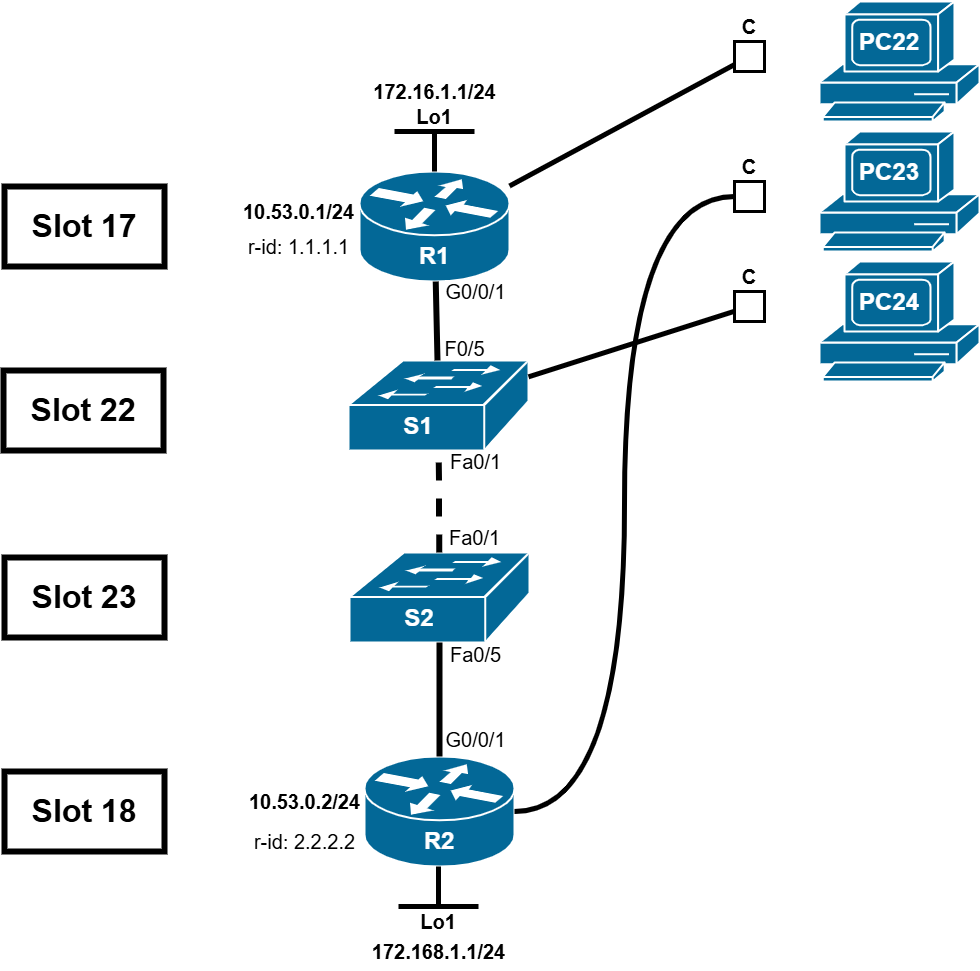

The diagram above was exported from draw.io. Its source (the exported page's mxGraphModel, read from the mxfile embedded in the PNG):
<mxGraphModel dx="2055" dy="1064" grid="1" gridSize="10" guides="1" tooltips="1" connect="1" arrows="1" fold="1" page="1" pageScale="1" pageWidth="2336" pageHeight="1654" math="0" shadow="0">
  <root>
    <mxCell id="0" />
    <mxCell id="1" parent="0" />
    <mxCell id="fCVGaqz0XFuZeGa5h63W-1" value="" style="group" parent="1" connectable="0" vertex="1">
      <mxGeometry x="435" y="260" width="150" height="110" as="geometry" />
    </mxCell>
    <mxCell id="fCVGaqz0XFuZeGa5h63W-2" value="" style="shape=mxgraph.cisco.routers.router;sketch=0;html=1;pointerEvents=1;dashed=0;fillColor=#036897;strokeColor=#ffffff;strokeWidth=2;verticalLabelPosition=bottom;verticalAlign=top;align=center;outlineConnect=0;" parent="fCVGaqz0XFuZeGa5h63W-1" vertex="1">
      <mxGeometry width="150" height="110" as="geometry" />
    </mxCell>
    <mxCell id="fCVGaqz0XFuZeGa5h63W-3" value="R1" style="text;html=1;align=center;verticalAlign=middle;whiteSpace=wrap;rounded=0;fontStyle=1;fontColor=light-dark(#ffffff, #ededed);fontSize=24;" parent="fCVGaqz0XFuZeGa5h63W-1" vertex="1">
      <mxGeometry x="45" y="70" width="60" height="30" as="geometry" />
    </mxCell>
    <mxCell id="fCVGaqz0XFuZeGa5h63W-4" value="" style="group" parent="1" connectable="0" vertex="1">
      <mxGeometry x="440" y="845" width="150" height="110" as="geometry" />
    </mxCell>
    <mxCell id="fCVGaqz0XFuZeGa5h63W-5" value="" style="shape=mxgraph.cisco.routers.router;sketch=0;html=1;pointerEvents=1;dashed=0;fillColor=#036897;strokeColor=#ffffff;strokeWidth=2;verticalLabelPosition=bottom;verticalAlign=top;align=center;outlineConnect=0;" parent="fCVGaqz0XFuZeGa5h63W-4" vertex="1">
      <mxGeometry width="150" height="110" as="geometry" />
    </mxCell>
    <mxCell id="fCVGaqz0XFuZeGa5h63W-6" value="R2" style="text;html=1;align=center;verticalAlign=middle;whiteSpace=wrap;rounded=0;fontStyle=1;fontColor=light-dark(#ffffff, #ededed);fontSize=24;" parent="fCVGaqz0XFuZeGa5h63W-4" vertex="1">
      <mxGeometry x="45" y="70" width="60" height="30" as="geometry" />
    </mxCell>
    <mxCell id="fCVGaqz0XFuZeGa5h63W-7" value="" style="group" parent="1" connectable="0" vertex="1">
      <mxGeometry x="425" y="641" width="180" height="90" as="geometry" />
    </mxCell>
    <mxCell id="fCVGaqz0XFuZeGa5h63W-8" value="" style="shape=mxgraph.cisco.switches.workgroup_switch;sketch=0;html=1;pointerEvents=1;dashed=0;fillColor=#036897;strokeColor=#ffffff;strokeWidth=2;verticalLabelPosition=bottom;verticalAlign=top;align=center;outlineConnect=0;" parent="fCVGaqz0XFuZeGa5h63W-7" vertex="1">
      <mxGeometry width="180" height="90" as="geometry" />
    </mxCell>
    <mxCell id="fCVGaqz0XFuZeGa5h63W-9" value="S2" style="text;html=1;align=center;verticalAlign=middle;whiteSpace=wrap;rounded=0;fontStyle=1;fontColor=light-dark(#ffffff, #ededed);fontSize=24;" parent="fCVGaqz0XFuZeGa5h63W-7" vertex="1">
      <mxGeometry x="40" y="51" width="60" height="30" as="geometry" />
    </mxCell>
    <mxCell id="fCVGaqz0XFuZeGa5h63W-10" value="" style="group" parent="1" connectable="0" vertex="1">
      <mxGeometry x="424" y="449" width="180" height="90" as="geometry" />
    </mxCell>
    <mxCell id="fCVGaqz0XFuZeGa5h63W-11" value="" style="shape=mxgraph.cisco.switches.workgroup_switch;sketch=0;html=1;pointerEvents=1;dashed=0;fillColor=#036897;strokeColor=#ffffff;strokeWidth=2;verticalLabelPosition=bottom;verticalAlign=top;align=center;outlineConnect=0;" parent="fCVGaqz0XFuZeGa5h63W-10" vertex="1">
      <mxGeometry width="180" height="90" as="geometry" />
    </mxCell>
    <mxCell id="fCVGaqz0XFuZeGa5h63W-12" value="S1" style="text;html=1;align=center;verticalAlign=middle;whiteSpace=wrap;rounded=0;fontStyle=1;fontColor=light-dark(#ffffff, #ededed);fontSize=24;" parent="fCVGaqz0XFuZeGa5h63W-10" vertex="1">
      <mxGeometry x="40" y="51" width="60" height="30" as="geometry" />
    </mxCell>
    <mxCell id="fCVGaqz0XFuZeGa5h63W-13" value="" style="group" parent="1" connectable="0" vertex="1">
      <mxGeometry x="895" y="90" width="160" height="120" as="geometry" />
    </mxCell>
    <mxCell id="fCVGaqz0XFuZeGa5h63W-14" value="" style="shape=mxgraph.cisco.computers_and_peripherals.pc;sketch=0;html=1;pointerEvents=1;dashed=0;fillColor=#036897;strokeColor=#ffffff;strokeWidth=2;verticalLabelPosition=bottom;verticalAlign=top;align=center;outlineConnect=0;" parent="fCVGaqz0XFuZeGa5h63W-13" vertex="1">
      <mxGeometry width="160" height="120" as="geometry" />
    </mxCell>
    <mxCell id="fCVGaqz0XFuZeGa5h63W-15" value="PC22" style="text;html=1;align=center;verticalAlign=middle;whiteSpace=wrap;rounded=0;fontStyle=1;fontColor=light-dark(#ffffff, #ededed);fontSize=24;" parent="fCVGaqz0XFuZeGa5h63W-13" vertex="1">
      <mxGeometry x="40" y="26" width="60" height="30" as="geometry" />
    </mxCell>
    <mxCell id="fCVGaqz0XFuZeGa5h63W-16" value="" style="group" parent="1" connectable="0" vertex="1">
      <mxGeometry x="895" y="220" width="160" height="120" as="geometry" />
    </mxCell>
    <mxCell id="fCVGaqz0XFuZeGa5h63W-17" value="" style="shape=mxgraph.cisco.computers_and_peripherals.pc;sketch=0;html=1;pointerEvents=1;dashed=0;fillColor=#036897;strokeColor=#ffffff;strokeWidth=2;verticalLabelPosition=bottom;verticalAlign=top;align=center;outlineConnect=0;" parent="fCVGaqz0XFuZeGa5h63W-16" vertex="1">
      <mxGeometry width="160" height="120" as="geometry" />
    </mxCell>
    <mxCell id="fCVGaqz0XFuZeGa5h63W-18" value="PC23" style="text;html=1;align=center;verticalAlign=middle;whiteSpace=wrap;rounded=0;fontStyle=1;fontColor=light-dark(#ffffff, #ededed);fontSize=24;" parent="fCVGaqz0XFuZeGa5h63W-16" vertex="1">
      <mxGeometry x="40" y="26" width="60" height="30" as="geometry" />
    </mxCell>
    <mxCell id="fCVGaqz0XFuZeGa5h63W-19" value="" style="group" parent="1" connectable="0" vertex="1">
      <mxGeometry x="895" y="350" width="160" height="120" as="geometry" />
    </mxCell>
    <mxCell id="fCVGaqz0XFuZeGa5h63W-20" value="" style="shape=mxgraph.cisco.computers_and_peripherals.pc;sketch=0;html=1;pointerEvents=1;dashed=0;fillColor=#036897;strokeColor=#ffffff;strokeWidth=2;verticalLabelPosition=bottom;verticalAlign=top;align=center;outlineConnect=0;" parent="fCVGaqz0XFuZeGa5h63W-19" vertex="1">
      <mxGeometry width="160" height="120" as="geometry" />
    </mxCell>
    <mxCell id="fCVGaqz0XFuZeGa5h63W-21" value="PC24" style="text;html=1;align=center;verticalAlign=middle;whiteSpace=wrap;rounded=0;fontStyle=1;fontColor=light-dark(#ffffff, #ededed);fontSize=24;" parent="fCVGaqz0XFuZeGa5h63W-19" vertex="1">
      <mxGeometry x="40" y="26" width="60" height="30" as="geometry" />
    </mxCell>
    <mxCell id="fCVGaqz0XFuZeGa5h63W-22" value="Slot 17" style="rounded=0;whiteSpace=wrap;html=1;fontSize=32;fontStyle=1;strokeWidth=6;" parent="1" vertex="1">
      <mxGeometry x="80" y="275" width="160" height="80" as="geometry" />
    </mxCell>
    <mxCell id="fCVGaqz0XFuZeGa5h63W-23" value="Slot 18" style="rounded=0;whiteSpace=wrap;html=1;fontSize=32;fontStyle=1;strokeWidth=6;" parent="1" vertex="1">
      <mxGeometry x="80" y="860" width="160" height="80" as="geometry" />
    </mxCell>
    <mxCell id="fCVGaqz0XFuZeGa5h63W-24" value="Slot 22" style="rounded=0;whiteSpace=wrap;html=1;fontSize=32;fontStyle=1;strokeWidth=6;" parent="1" vertex="1">
      <mxGeometry x="79" y="459" width="160" height="80" as="geometry" />
    </mxCell>
    <mxCell id="fCVGaqz0XFuZeGa5h63W-25" value="Slot 23" style="rounded=0;whiteSpace=wrap;html=1;fontSize=32;fontStyle=1;strokeWidth=6;" parent="1" vertex="1">
      <mxGeometry x="80" y="646" width="160" height="80" as="geometry" />
    </mxCell>
    <mxCell id="fCVGaqz0XFuZeGa5h63W-26" value="" style="group" parent="1" connectable="0" vertex="1">
      <mxGeometry x="795" y="100" width="60" height="60" as="geometry" />
    </mxCell>
    <mxCell id="fCVGaqz0XFuZeGa5h63W-27" value="" style="rounded=0;whiteSpace=wrap;html=1;fontSize=32;fontStyle=1;strokeWidth=3;" parent="fCVGaqz0XFuZeGa5h63W-26" vertex="1">
      <mxGeometry x="15" y="30" width="30" height="30" as="geometry" />
    </mxCell>
    <mxCell id="fCVGaqz0XFuZeGa5h63W-28" value="C" style="text;html=1;align=center;verticalAlign=middle;whiteSpace=wrap;rounded=0;fontSize=20;fontStyle=1" parent="fCVGaqz0XFuZeGa5h63W-26" vertex="1">
      <mxGeometry width="60" height="30" as="geometry" />
    </mxCell>
    <mxCell id="fCVGaqz0XFuZeGa5h63W-29" value="" style="group" parent="1" connectable="0" vertex="1">
      <mxGeometry x="795" y="240" width="60" height="60" as="geometry" />
    </mxCell>
    <mxCell id="fCVGaqz0XFuZeGa5h63W-30" value="" style="rounded=0;whiteSpace=wrap;html=1;fontSize=32;fontStyle=1;strokeWidth=3;" parent="fCVGaqz0XFuZeGa5h63W-29" vertex="1">
      <mxGeometry x="15" y="30" width="30" height="30" as="geometry" />
    </mxCell>
    <mxCell id="fCVGaqz0XFuZeGa5h63W-31" value="C" style="text;html=1;align=center;verticalAlign=middle;whiteSpace=wrap;rounded=0;fontSize=20;fontStyle=1" parent="fCVGaqz0XFuZeGa5h63W-29" vertex="1">
      <mxGeometry width="60" height="30" as="geometry" />
    </mxCell>
    <mxCell id="fCVGaqz0XFuZeGa5h63W-32" value="" style="group" parent="1" connectable="0" vertex="1">
      <mxGeometry x="795" y="350" width="60" height="60" as="geometry" />
    </mxCell>
    <mxCell id="fCVGaqz0XFuZeGa5h63W-33" value="" style="rounded=0;whiteSpace=wrap;html=1;fontSize=32;fontStyle=1;strokeWidth=3;" parent="fCVGaqz0XFuZeGa5h63W-32" vertex="1">
      <mxGeometry x="15" y="30" width="30" height="30" as="geometry" />
    </mxCell>
    <mxCell id="fCVGaqz0XFuZeGa5h63W-34" value="C" style="text;html=1;align=center;verticalAlign=middle;whiteSpace=wrap;rounded=0;fontSize=20;fontStyle=1" parent="fCVGaqz0XFuZeGa5h63W-32" vertex="1">
      <mxGeometry width="60" height="30" as="geometry" />
    </mxCell>
    <mxCell id="fCVGaqz0XFuZeGa5h63W-35" style="rounded=0;orthogonalLoop=1;jettySize=auto;html=1;endArrow=none;endFill=0;strokeWidth=5;" parent="1" source="fCVGaqz0XFuZeGa5h63W-27" target="fCVGaqz0XFuZeGa5h63W-2" edge="1">
      <mxGeometry relative="1" as="geometry" />
    </mxCell>
    <mxCell id="fCVGaqz0XFuZeGa5h63W-36" style="rounded=0;orthogonalLoop=1;jettySize=auto;html=1;endArrow=none;endFill=0;strokeWidth=5;edgeStyle=orthogonalEdgeStyle;curved=1;entryX=1;entryY=0.5;entryDx=0;entryDy=0;entryPerimeter=0;" parent="1" source="fCVGaqz0XFuZeGa5h63W-30" target="fCVGaqz0XFuZeGa5h63W-5" edge="1">
      <mxGeometry relative="1" as="geometry">
        <mxPoint x="820" y="163" as="sourcePoint" />
        <mxPoint x="595" y="285" as="targetPoint" />
      </mxGeometry>
    </mxCell>
    <mxCell id="fCVGaqz0XFuZeGa5h63W-37" value="" style="endArrow=none;html=1;rounded=1;fontSize=20;strokeWidth=6;" parent="1" source="fCVGaqz0XFuZeGa5h63W-11" target="fCVGaqz0XFuZeGa5h63W-2" edge="1">
      <mxGeometry width="50" height="50" relative="1" as="geometry">
        <mxPoint x="345" y="-220" as="sourcePoint" />
        <mxPoint x="505" y="-220" as="targetPoint" />
      </mxGeometry>
    </mxCell>
    <mxCell id="fCVGaqz0XFuZeGa5h63W-38" value="F0/5" style="edgeLabel;html=1;align=center;verticalAlign=middle;resizable=0;points=[];fontSize=20;" parent="fCVGaqz0XFuZeGa5h63W-37" connectable="0" vertex="1">
      <mxGeometry x="-0.7607" y="-3" relative="1" as="geometry">
        <mxPoint x="24" y="-3" as="offset" />
      </mxGeometry>
    </mxCell>
    <mxCell id="fCVGaqz0XFuZeGa5h63W-39" value="G0/0/1" style="edgeLabel;html=1;align=center;verticalAlign=middle;resizable=0;points=[];fontSize=20;" parent="fCVGaqz0XFuZeGa5h63W-37" connectable="0" vertex="1">
      <mxGeometry x="0.7479" y="-3" relative="1" as="geometry">
        <mxPoint x="36" as="offset" />
      </mxGeometry>
    </mxCell>
    <mxCell id="fCVGaqz0XFuZeGa5h63W-40" value="" style="endArrow=none;html=1;rounded=1;fontSize=20;strokeWidth=6;edgeStyle=orthogonalEdgeStyle;" parent="1" source="fCVGaqz0XFuZeGa5h63W-8" target="fCVGaqz0XFuZeGa5h63W-5" edge="1">
      <mxGeometry width="50" height="50" relative="1" as="geometry">
        <mxPoint x="777.6315789473683" y="901" as="sourcePoint" />
        <mxPoint x="751.6666666666665" y="550" as="targetPoint" />
      </mxGeometry>
    </mxCell>
    <mxCell id="fCVGaqz0XFuZeGa5h63W-41" value="Fa0/5" style="edgeLabel;html=1;align=center;verticalAlign=middle;resizable=0;points=[];fontSize=20;" parent="fCVGaqz0XFuZeGa5h63W-40" connectable="0" vertex="1">
      <mxGeometry x="-0.7607" y="-3" relative="1" as="geometry">
        <mxPoint x="38" y="-3" as="offset" />
      </mxGeometry>
    </mxCell>
    <mxCell id="fCVGaqz0XFuZeGa5h63W-42" value="G0/0/1" style="edgeLabel;html=1;align=center;verticalAlign=middle;resizable=0;points=[];fontSize=20;" parent="fCVGaqz0XFuZeGa5h63W-40" connectable="0" vertex="1">
      <mxGeometry x="0.7479" y="-3" relative="1" as="geometry">
        <mxPoint x="38" y="-4" as="offset" />
      </mxGeometry>
    </mxCell>
    <mxCell id="fCVGaqz0XFuZeGa5h63W-43" value="" style="endArrow=none;html=1;rounded=1;fontSize=20;strokeWidth=6;dashed=1;" parent="1" source="fCVGaqz0XFuZeGa5h63W-8" target="fCVGaqz0XFuZeGa5h63W-11" edge="1">
      <mxGeometry width="50" height="50" relative="1" as="geometry">
        <mxPoint x="425" y="1010" as="sourcePoint" />
        <mxPoint x="585" y="1010" as="targetPoint" />
      </mxGeometry>
    </mxCell>
    <mxCell id="fCVGaqz0XFuZeGa5h63W-44" value="Fa0/1" style="edgeLabel;html=1;align=center;verticalAlign=middle;resizable=0;points=[];fontSize=20;" parent="fCVGaqz0XFuZeGa5h63W-43" connectable="0" vertex="1">
      <mxGeometry x="-0.7607" y="-3" relative="1" as="geometry">
        <mxPoint x="32" y="-3" as="offset" />
      </mxGeometry>
    </mxCell>
    <mxCell id="fCVGaqz0XFuZeGa5h63W-45" value="Fa0/1" style="edgeLabel;html=1;align=center;verticalAlign=middle;resizable=0;points=[];fontSize=20;" parent="fCVGaqz0XFuZeGa5h63W-43" connectable="0" vertex="1">
      <mxGeometry x="0.7479" y="-3" relative="1" as="geometry">
        <mxPoint x="33" y="-2" as="offset" />
      </mxGeometry>
    </mxCell>
    <mxCell id="fCVGaqz0XFuZeGa5h63W-46" style="rounded=0;orthogonalLoop=1;jettySize=auto;html=1;endArrow=none;endFill=0;strokeWidth=5;" parent="1" source="fCVGaqz0XFuZeGa5h63W-33" target="fCVGaqz0XFuZeGa5h63W-11" edge="1">
      <mxGeometry relative="1" as="geometry">
        <mxPoint x="820" y="304" as="sourcePoint" />
        <mxPoint x="600" y="431" as="targetPoint" />
      </mxGeometry>
    </mxCell>
    <mxCell id="fCVGaqz0XFuZeGa5h63W-51" value="10.53.0.2/24" style="text;html=1;align=center;verticalAlign=middle;resizable=0;points=[];autosize=1;strokeColor=none;fillColor=none;fontFamily=Helvetica;fontSize=20;fontColor=default;labelBackgroundColor=default;fontStyle=1" parent="1" vertex="1">
      <mxGeometry x="315" y="870" width="130" height="40" as="geometry" />
    </mxCell>
    <mxCell id="TEN8laiI9qEnT1nqQsjN-1" value="10.53.0.1/24" style="text;html=1;align=center;verticalAlign=middle;resizable=0;points=[];autosize=1;strokeColor=none;fillColor=none;fontFamily=Helvetica;fontSize=20;fontColor=default;labelBackgroundColor=default;fontStyle=1" parent="1" vertex="1">
      <mxGeometry x="309" y="280" width="130" height="40" as="geometry" />
    </mxCell>
    <mxCell id="AirpilGF5hA8z4tiIQNT-4" value="" style="group" parent="1" vertex="1" connectable="0">
      <mxGeometry x="470" y="190" width="115" height="70" as="geometry" />
    </mxCell>
    <mxCell id="AirpilGF5hA8z4tiIQNT-1" style="rounded=0;orthogonalLoop=1;jettySize=auto;html=1;endArrow=none;endFill=0;strokeWidth=5;" parent="AirpilGF5hA8z4tiIQNT-4" edge="1">
      <mxGeometry relative="1" as="geometry">
        <mxPoint x="80" y="30" as="sourcePoint" />
        <mxPoint y="30" as="targetPoint" />
      </mxGeometry>
    </mxCell>
    <mxCell id="AirpilGF5hA8z4tiIQNT-2" style="rounded=0;orthogonalLoop=1;jettySize=auto;html=1;endArrow=none;endFill=0;strokeWidth=5;" parent="AirpilGF5hA8z4tiIQNT-4" edge="1">
      <mxGeometry relative="1" as="geometry">
        <mxPoint x="40" y="70" as="sourcePoint" />
        <mxPoint x="40" y="30" as="targetPoint" />
      </mxGeometry>
    </mxCell>
    <mxCell id="AirpilGF5hA8z4tiIQNT-3" value="Lo1" style="text;html=1;align=center;verticalAlign=middle;whiteSpace=wrap;rounded=0;fontSize=20;fontStyle=1" parent="AirpilGF5hA8z4tiIQNT-4" vertex="1">
      <mxGeometry x="10" width="60" height="30" as="geometry" />
    </mxCell>
    <mxCell id="fCVGaqz0XFuZeGa5h63W-52" value="172.16.1.1/24" style="text;html=1;align=center;verticalAlign=middle;resizable=0;points=[];autosize=1;strokeColor=none;fillColor=none;fontFamily=Helvetica;fontSize=20;fontColor=default;labelBackgroundColor=default;fontStyle=1" parent="AirpilGF5hA8z4tiIQNT-4" vertex="1">
      <mxGeometry x="-35" y="-30" width="150" height="40" as="geometry" />
    </mxCell>
    <mxCell id="AirpilGF5hA8z4tiIQNT-6" value="" style="group;rotation=-180;" parent="1" vertex="1" connectable="0">
      <mxGeometry x="474" y="955" width="80" height="70" as="geometry" />
    </mxCell>
    <mxCell id="AirpilGF5hA8z4tiIQNT-7" style="rounded=0;orthogonalLoop=1;jettySize=auto;html=1;endArrow=none;endFill=0;strokeWidth=5;" parent="AirpilGF5hA8z4tiIQNT-6" edge="1">
      <mxGeometry relative="1" as="geometry">
        <mxPoint y="40" as="sourcePoint" />
        <mxPoint x="80" y="40" as="targetPoint" />
      </mxGeometry>
    </mxCell>
    <mxCell id="AirpilGF5hA8z4tiIQNT-8" style="rounded=0;orthogonalLoop=1;jettySize=auto;html=1;endArrow=none;endFill=0;strokeWidth=5;" parent="AirpilGF5hA8z4tiIQNT-6" edge="1">
      <mxGeometry relative="1" as="geometry">
        <mxPoint x="40" as="sourcePoint" />
        <mxPoint x="40" y="40" as="targetPoint" />
      </mxGeometry>
    </mxCell>
    <mxCell id="AirpilGF5hA8z4tiIQNT-9" value="Lo1" style="text;html=1;align=center;verticalAlign=middle;whiteSpace=wrap;rounded=0;fontSize=20;fontStyle=1;rotation=0;" parent="AirpilGF5hA8z4tiIQNT-6" vertex="1">
      <mxGeometry x="10" y="40" width="60" height="30" as="geometry" />
    </mxCell>
    <mxCell id="TEN8laiI9qEnT1nqQsjN-3" value="r-id: 1.1.1.1" style="text;html=1;align=center;verticalAlign=middle;resizable=0;points=[];autosize=1;strokeColor=none;fillColor=none;fontFamily=Helvetica;fontSize=20;fontColor=default;labelBackgroundColor=default;" parent="1" vertex="1">
      <mxGeometry x="314" y="315" width="120" height="40" as="geometry" />
    </mxCell>
    <mxCell id="TEN8laiI9qEnT1nqQsjN-4" value="r-id: 2.2.2.2" style="text;html=1;align=center;verticalAlign=middle;resizable=0;points=[];autosize=1;strokeColor=none;fillColor=none;fontFamily=Helvetica;fontSize=20;fontColor=default;labelBackgroundColor=default;" parent="1" vertex="1">
      <mxGeometry x="320" y="910" width="120" height="40" as="geometry" />
    </mxCell>
    <mxCell id="fCVGaqz0XFuZeGa5h63W-53" value="172.168.1.1/24" style="text;html=1;align=center;verticalAlign=middle;resizable=0;points=[];autosize=1;strokeColor=none;fillColor=none;fontFamily=Helvetica;fontSize=20;fontColor=default;labelBackgroundColor=default;fontStyle=1" parent="1" vertex="1">
      <mxGeometry x="434" y="1020" width="160" height="40" as="geometry" />
    </mxCell>
  </root>
</mxGraphModel>